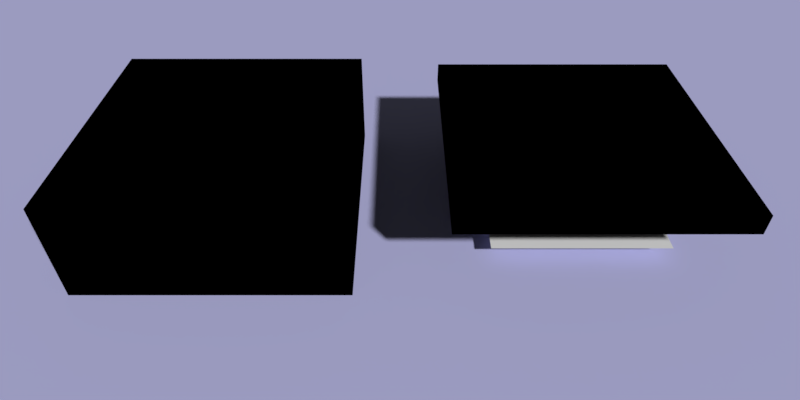 # Source: RefractionTest.blend  (saved by Blender 2.78.0; exported with 4.5.12 LTS)
import bpy
from mathutils import Matrix  # noqa: F401  (used for matrix-valued properties, if any)

bpy.ops.wm.read_factory_settings(use_empty=True)
scene = bpy.context.scene
scene.name = 'Walter'

# ---- collections
col_collection_1 = bpy.data.collections.new('Collection 1'); scene.collection.children.link(col_collection_1)

# ---- materials (node trees are filled in below, after node groups)
mat_material = bpy.data.materials.new('Material')
mat_material.alpha_threshold = 0.0
mat_material.use_transparent_shadow = False
mat_material.diffuse_color = (0.0, 0.0, 0.0, 1.0)
mat_material.roughness = 0.5
mat_material.specular_intensity = 0.0
mat_innerfloor = bpy.data.materials.new('InnerFloor')
mat_innerfloor.alpha_threshold = 0.0
mat_innerfloor.use_transparent_shadow = False
mat_innerfloor.diffuse_color = (0.5, 0.5, 0.8, 1.0)
mat_innerfloor.roughness = 0.5
mat_innerfloor.specular_intensity = 0.0
mat_outerlight = bpy.data.materials.new('OuterLight')
mat_outerlight.alpha_threshold = 0.0
mat_outerlight.use_transparent_shadow = False
mat_outerlight.roughness = 0.5
mat_outerlight.specular_intensity = 0.0
mat_innerlight = bpy.data.materials.new('InnerLight')
mat_innerlight.alpha_threshold = 0.0
mat_innerlight.use_transparent_shadow = False
mat_innerlight.roughness = 0.5
mat_innerlight.specular_intensity = 0.0
mat_floor = bpy.data.materials.new('Floor')
mat_floor.alpha_threshold = 0.0
mat_floor.use_transparent_shadow = False
mat_floor.diffuse_color = (0.5, 0.5, 0.8, 1.0)
mat_floor.roughness = 0.5
mat_floor.specular_intensity = 0.0

# ---- material node trees

# ---- world
world_world = bpy.data.worlds.new('World'); scene.world = world_world
world_world.color = (0.05088, 0.05088, 0.05088)
world_world.use_sun_shadow = False
world_world.sun_shadow_jitter_overblur = 0.0
world_world.cycles.sampling_method = 'MANUAL'

# ---- cameras
cam_camera = bpy.data.cameras.new('Camera')
cam_camera.clip_end = 100.0
cam_camera.lens = 24.48
cam_camera.sensor_width = 32.0
cam_camera.sensor_height = 18.0
cam_camera.display_size = 2.0
cam_camera.dof.focus_distance = 0.0
cam_camera.dof.aperture_fstop = 128.0
cam_camera.dof.aperture_blades = 6

# ---- meshes
me_cubethin = bpy.data.meshes.new('CubeThin')
me_cubethin.from_pydata([(-0.75, -0.75, -0.06), (-0.75, -0.75, 0.06), (-0.75, 0.75, -0.06), (-0.75, 0.75, 0.06), (0.75, -0.75, -0.06), (0.75, -0.75, 0.06), (0.75, 0.75, -0.06), (0.75, 0.75, 0.06)], [], [(0, 1, 3, 2), (2, 3, 7, 6), (6, 7, 5, 4), (4, 5, 1, 0), (2, 6, 4, 0), (7, 3, 1, 5)])
_uv = me_cubethin.uv_layers.new(name='UVMap')
_uv.uv.foreach_set('vector', [0.375, 0.0, 0.625, 0.0, 0.625, 0.25, 0.375, 0.25, 0.375, 0.25, 0.625, 0.25, 0.625, 0.5, 0.375, 0.5, 0.375, 0.5, 0.625, 0.5, 0.625, 0.75, 0.375, 0.75, 0.375, 0.75, 0.625, 0.75, 0.625, 1.0, 0.375, 1.0, 0.125, 0.5, 0.375, 0.5, 0.375, 0.75, 0.125, 0.75, 0.625, 0.5, 0.875, 0.5, 0.875, 0.75, 0.625, 0.75])
me_cubethin.materials.append(mat_material)
me_cubethin.use_remesh_preserve_volume = False
me_cubethin.use_remesh_preserve_attributes = False
me_cubethin.use_mirror_vertex_groups = False
me_cubethin.update()
me_cubethick = bpy.data.meshes.new('CubeThick')
me_cubethick.from_pydata([(-0.75, -0.75, 0.0), (-0.75, -0.75, 0.6), (-0.75, 0.75, 0.0), (-0.75, 0.75, 0.6), (0.75, -0.75, 0.0), (0.75, -0.75, 0.6), (0.75, 0.75, 0.0), (0.75, 0.75, 0.6)], [], [(0, 1, 3, 2), (2, 3, 7, 6), (6, 7, 5, 4), (4, 5, 1, 0), (2, 0, 4, 6), (7, 3, 1, 5)])
me_cubethick.polygons.foreach_set('material_index', [0, 0, 0, 0, 1, 0])
_uv = me_cubethick.uv_layers.new(name='UVMap')
_uv.uv.foreach_set('vector', [0.375, 0.0, 0.625, 0.0, 0.625, 0.25, 0.375, 0.25, 0.375, 0.25, 0.625, 0.25, 0.625, 0.5, 0.375, 0.5, 0.375, 0.5, 0.625, 0.5, 0.625, 0.75, 0.375, 0.75, 0.375, 0.75, 0.625, 0.75, 0.625, 1.0, 0.375, 1.0, 0.125, 0.5, 0.125, 0.75, 0.375, 0.75, 0.375, 0.5, 0.625, 0.5, 0.875, 0.5, 0.875, 0.75, 0.625, 0.75])
me_cubethick.materials.append(mat_material)
me_cubethick.materials.append(mat_innerfloor)
me_cubethick.use_remesh_preserve_volume = False
me_cubethick.use_remesh_preserve_attributes = False
me_cubethick.use_mirror_vertex_groups = False
me_cubethick.update()
me_outerlight = bpy.data.meshes.new('OuterLight')
me_outerlight.from_pydata([(-0.5, -0.5, 0.0), (0.5, -0.5, 0.0), (-0.5, 0.5, 0.0), (0.5, 0.5, 0.0)], [], [(0, 1, 3, 2)])
_uv = me_outerlight.uv_layers.new(name='UVMap')
_uv.uv.foreach_set('vector', [1.0, 0.0, 1.0, 1.0, 0.0, 1.0, 0.0, 0.0])
me_outerlight.materials.append(mat_outerlight)
me_outerlight.use_remesh_preserve_volume = False
me_outerlight.use_remesh_preserve_attributes = False
me_outerlight.use_mirror_vertex_groups = False
me_outerlight.update()
me_innerlight = bpy.data.meshes.new('InnerLight')
me_innerlight.from_pydata([(-0.5, -0.5, 0.0), (0.5, -0.5, 0.0), (-0.5, 0.5, 0.0), (0.5, 0.5, 0.0)], [], [(0, 1, 3, 2)])
_uv = me_innerlight.uv_layers.new(name='UVMap')
_uv.uv.foreach_set('vector', [1.0, 0.0, 1.0, 1.0, 0.0, 1.0, 0.0, 0.0])
me_innerlight.materials.append(mat_innerlight)
me_innerlight.use_remesh_preserve_volume = False
me_innerlight.use_remesh_preserve_attributes = False
me_innerlight.use_mirror_vertex_groups = False
me_innerlight.update()
me_floor = bpy.data.meshes.new('Floor')
me_floor.from_pydata([(-10.0, -10.0, 0.0), (10.0, -10.0, 0.0), (-10.0, 10.0, 0.0), (10.0, 10.0, 0.0), (-1.75, -0.75, 0.0), (-0.25, -0.75, 0.0), (-1.75, 0.75, 0.0), (-0.25, 0.75, 0.0)], [], [(0, 1, 5, 4), (4, 6, 2, 0), (2, 6, 7, 3), (3, 7, 5, 1)])
_uv = me_floor.uv_layers.new(name='UVMap')
_uv.uv.foreach_set('vector', [1.0, 0.0, 1.0, 1.0, 0.5375, 0.4875, 0.5375, 0.4125, 0.5375, 0.4125, 0.4625, 0.4125, 0.0, 0.0, 1.0, 0.0, 0.0, 0.0, 0.4625, 0.4125, 0.4625, 0.4875, 0.0, 1.0, 0.0, 1.0, 0.4625, 0.4875, 0.5125, 0.4875, 1.0, 1.0])
_uv.active_render = True
_uv = me_floor.uv_layers.new(name='UVMap.001')
_uv.uv.foreach_set('vector', [0.0, 0.0, 0.0, 0.0, 0.0, 0.0, 0.0, 0.0, 0.0, 0.0, 0.0, 0.0, 0.0, 0.0, 0.0, 0.0, 0.0, 0.0, 0.0, 0.0, 0.0, 0.0, 0.0, 0.0, 0.0, 0.0, 0.0, 0.0, 0.0, 0.0, 0.0, 0.0])
me_floor.materials.append(mat_floor)
me_floor.use_remesh_preserve_volume = False
me_floor.use_remesh_preserve_attributes = False
me_floor.use_mirror_vertex_groups = False
me_floor.update()

# ---- objects
ob_camera = bpy.data.objects.new('Camera', cam_camera)
ob_cubethin = bpy.data.objects.new('CubeThin', me_cubethin)
ob_cubethick = bpy.data.objects.new('CubeThick', me_cubethick)
ob_outerlight = bpy.data.objects.new('OuterLight', me_outerlight)
ob_innerlight = bpy.data.objects.new('InnerLight', me_innerlight)
ob_floor = bpy.data.objects.new('Floor', me_floor)

# ---- transforms, parenting, visibility, modifiers, constraints
ob_camera.location = (0.0, -2.9, 2.46)
ob_camera.rotation_euler = (0.8727, 9.103e-07, 0.0)
ob_camera.lineart.crease_threshold = 0.0
ob_cubethin.location = (1.0, 0.0, 0.5)
ob_cubethin.lineart.crease_threshold = 0.0
ob_cubethick.location = (-1.0, 0.0, 0.0)
ob_cubethick.lineart.crease_threshold = 0.0
ob_outerlight.location = (1.0, 0.0, 0.1)
ob_outerlight.lineart.crease_threshold = 0.0
ob_innerlight.location = (-1.0, 0.0, 0.1)
ob_innerlight.lineart.crease_threshold = 0.0
ob_floor.location = (0.0, 0.0, 0.0)
ob_floor.lineart.crease_threshold = 0.0

# ---- collection membership
col_collection_1.objects.link(ob_camera)
col_collection_1.objects.link(ob_cubethin)
col_collection_1.objects.link(ob_cubethick)
col_collection_1.objects.link(ob_outerlight)
col_collection_1.objects.link(ob_innerlight)
col_collection_1.objects.link(ob_floor)

# ---- scene / render settings (as saved in the file)
scene.camera = ob_camera
scene.frame_start = 1; scene.frame_end = 250; scene.frame_set(130)
scene.render.engine = 'BLENDER_EEVEE_NEXT'
scene.render.resolution_x = 1000
scene.render.resolution_y = 500
scene.render.resolution_percentage = 50
scene.render.dither_intensity = 0.0
scene.cycles.use_denoising = False
scene.cycles.samples = 128
scene.cycles.sampling_pattern = 'TABULATED_SOBOL'
scene.cycles.light_sampling_threshold = 0.0
scene.cycles.use_adaptive_sampling = False
scene.cycles.use_light_tree = False
scene.cycles.blur_glossy = 0.0
scene.cycles.sample_clamp_indirect = 0.0
scene.view_settings.view_transform = 'Standard'
bpy.context.view_layer.update()

# ---- added for rendering (the .blend has no usable light): sun
light_auto_sun = bpy.data.lights.new('AutoSun', 'SUN')
light_auto_sun.energy = 3.0
light_auto_sun.angle = 0.0523599
ob_auto_sun = bpy.data.objects.new('AutoSun', light_auto_sun)
scene.collection.objects.link(ob_auto_sun)
ob_auto_sun.rotation_euler = (0.872665, 0.174533, 0.523599)
bpy.context.view_layer.update()
